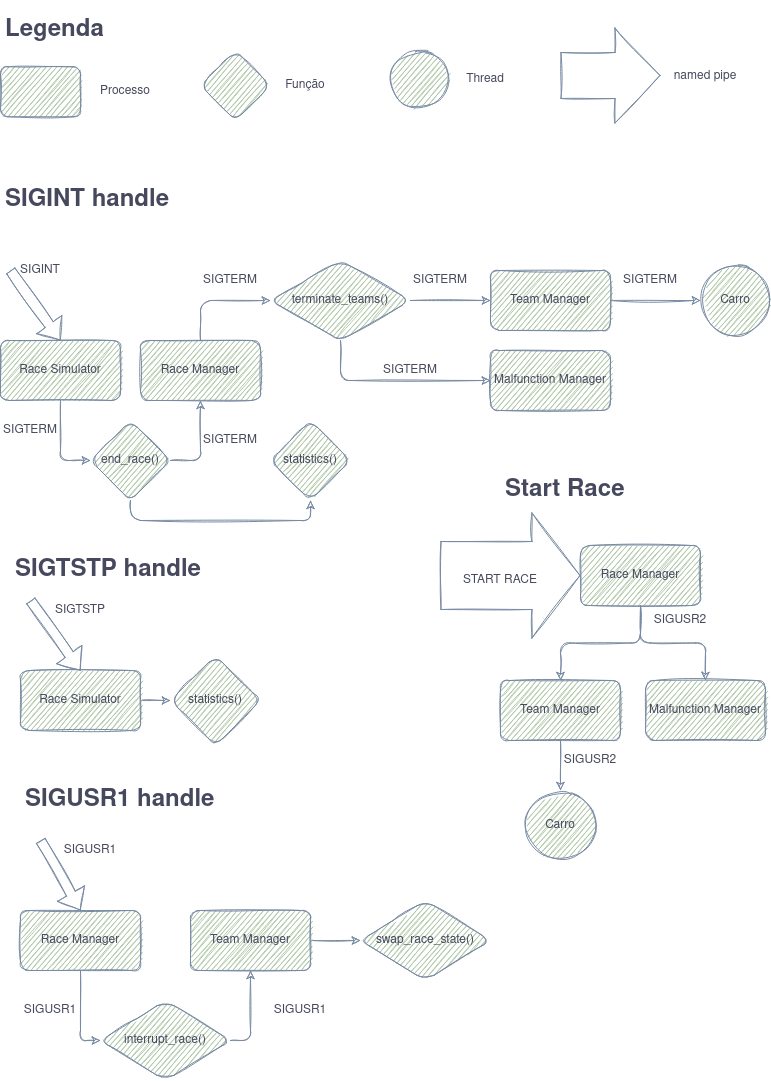

The diagram above was exported from draw.io. Its source (the exported page's mxGraphModel, read from the mxfile embedded in the PNG):
<mxGraphModel dx="1346" dy="804" grid="1" gridSize="10" guides="1" tooltips="1" connect="1" arrows="1" fold="1" page="1" pageScale="1" pageWidth="827" pageHeight="1169" background="#FFFFFF" math="0" shadow="0">
  <root>
    <mxCell id="0" />
    <mxCell id="1" parent="0" />
    <mxCell id="TU0zE7KKVC1VuY6yb_ay-2" style="edgeStyle=orthogonalEdgeStyle;orthogonalLoop=1;jettySize=auto;html=1;entryX=0;entryY=0.5;entryDx=0;entryDy=0;strokeColor=#788AA3;fontColor=#46495D;sketch=1;" edge="1" parent="1" source="gv90FAkoiflTQzuiytJY-1" target="TU0zE7KKVC1VuY6yb_ay-1">
      <mxGeometry relative="1" as="geometry" />
    </mxCell>
    <mxCell id="gv90FAkoiflTQzuiytJY-1" value="Race Simulator" style="whiteSpace=wrap;html=1;fillColor=#B2C9AB;strokeColor=#788AA3;fontColor=#46495D;sketch=1;rounded=1;" parent="1" vertex="1">
      <mxGeometry x="40" y="360" width="120" height="60" as="geometry" />
    </mxCell>
    <mxCell id="gv90FAkoiflTQzuiytJY-4" value="SIGINT" style="text;html=1;strokeColor=none;fillColor=none;align=center;verticalAlign=middle;whiteSpace=wrap;fontColor=#46495D;sketch=1;rounded=1;" parent="1" vertex="1">
      <mxGeometry x="60" y="280" width="40" height="20" as="geometry" />
    </mxCell>
    <mxCell id="gv90FAkoiflTQzuiytJY-6" value="" style="shape=flexArrow;endArrow=classic;html=1;entryX=0.5;entryY=0;entryDx=0;entryDy=0;strokeColor=#788AA3;fontColor=#46495D;sketch=1;" parent="1" target="gv90FAkoiflTQzuiytJY-1" edge="1">
      <mxGeometry width="50" height="50" relative="1" as="geometry">
        <mxPoint x="50" y="290" as="sourcePoint" />
        <mxPoint x="130" y="420" as="targetPoint" />
      </mxGeometry>
    </mxCell>
    <mxCell id="TU0zE7KKVC1VuY6yb_ay-9" style="edgeStyle=orthogonalEdgeStyle;orthogonalLoop=1;jettySize=auto;html=1;exitX=0.5;exitY=0;exitDx=0;exitDy=0;entryX=0;entryY=0.5;entryDx=0;entryDy=0;strokeColor=#788AA3;fontColor=#46495D;sketch=1;" edge="1" parent="1" source="gv90FAkoiflTQzuiytJY-7" target="TU0zE7KKVC1VuY6yb_ay-8">
      <mxGeometry relative="1" as="geometry" />
    </mxCell>
    <mxCell id="gv90FAkoiflTQzuiytJY-7" value="Race Manager" style="whiteSpace=wrap;html=1;fillColor=#B2C9AB;strokeColor=#788AA3;fontColor=#46495D;sketch=1;rounded=1;" parent="1" vertex="1">
      <mxGeometry x="180" y="360" width="120" height="60" as="geometry" />
    </mxCell>
    <mxCell id="TU0zE7KKVC1VuY6yb_ay-12" style="edgeStyle=orthogonalEdgeStyle;orthogonalLoop=1;jettySize=auto;html=1;exitX=1;exitY=0.5;exitDx=0;exitDy=0;entryX=0;entryY=0.5;entryDx=0;entryDy=0;strokeColor=#788AA3;fontColor=#46495D;sketch=1;" edge="1" parent="1" source="gv90FAkoiflTQzuiytJY-17" target="gv90FAkoiflTQzuiytJY-41">
      <mxGeometry relative="1" as="geometry" />
    </mxCell>
    <mxCell id="gv90FAkoiflTQzuiytJY-17" value="Team Manager" style="whiteSpace=wrap;html=1;fillColor=#B2C9AB;strokeColor=#788AA3;fontColor=#46495D;sketch=1;rounded=1;" parent="1" vertex="1">
      <mxGeometry x="530" y="290" width="120" height="60" as="geometry" />
    </mxCell>
    <mxCell id="gv90FAkoiflTQzuiytJY-34" value="SIGTERM" style="text;html=1;strokeColor=none;fillColor=none;align=center;verticalAlign=middle;whiteSpace=wrap;fontColor=#46495D;sketch=1;rounded=1;" parent="1" vertex="1">
      <mxGeometry x="250" y="290" width="40" height="20" as="geometry" />
    </mxCell>
    <mxCell id="gv90FAkoiflTQzuiytJY-41" value="Carro" style="ellipse;whiteSpace=wrap;html=1;aspect=fixed;fillColor=#B2C9AB;strokeColor=#788AA3;fontColor=#46495D;sketch=1;rounded=1;" parent="1" vertex="1">
      <mxGeometry x="740" y="285" width="70" height="70" as="geometry" />
    </mxCell>
    <mxCell id="TU0zE7KKVC1VuY6yb_ay-5" style="edgeStyle=orthogonalEdgeStyle;orthogonalLoop=1;jettySize=auto;html=1;exitX=1;exitY=0.5;exitDx=0;exitDy=0;entryX=0.5;entryY=1;entryDx=0;entryDy=0;strokeColor=#788AA3;fontColor=#46495D;sketch=1;" edge="1" parent="1" source="TU0zE7KKVC1VuY6yb_ay-1" target="gv90FAkoiflTQzuiytJY-7">
      <mxGeometry relative="1" as="geometry" />
    </mxCell>
    <mxCell id="TU0zE7KKVC1VuY6yb_ay-48" style="edgeStyle=orthogonalEdgeStyle;orthogonalLoop=1;jettySize=auto;html=1;exitX=0.5;exitY=1;exitDx=0;exitDy=0;entryX=0.5;entryY=1;entryDx=0;entryDy=0;strokeColor=#788AA3;fontColor=#46495D;sketch=1;" edge="1" parent="1" source="TU0zE7KKVC1VuY6yb_ay-1" target="TU0zE7KKVC1VuY6yb_ay-46">
      <mxGeometry relative="1" as="geometry" />
    </mxCell>
    <mxCell id="TU0zE7KKVC1VuY6yb_ay-1" value="end_race()" style="rhombus;whiteSpace=wrap;html=1;fillColor=#B2C9AB;strokeColor=#788AA3;fontColor=#46495D;sketch=1;rounded=1;" vertex="1" parent="1">
      <mxGeometry x="130" y="440" width="80" height="80" as="geometry" />
    </mxCell>
    <mxCell id="TU0zE7KKVC1VuY6yb_ay-6" value="SIGTERM" style="text;html=1;strokeColor=none;fillColor=none;align=center;verticalAlign=middle;whiteSpace=wrap;fontColor=#46495D;sketch=1;rounded=1;" vertex="1" parent="1">
      <mxGeometry x="50" y="440" width="40" height="20" as="geometry" />
    </mxCell>
    <mxCell id="TU0zE7KKVC1VuY6yb_ay-7" value="SIGTERM" style="text;html=1;strokeColor=none;fillColor=none;align=center;verticalAlign=middle;whiteSpace=wrap;fontColor=#46495D;sketch=1;rounded=1;" vertex="1" parent="1">
      <mxGeometry x="250" y="450" width="40" height="20" as="geometry" />
    </mxCell>
    <mxCell id="TU0zE7KKVC1VuY6yb_ay-10" style="edgeStyle=orthogonalEdgeStyle;orthogonalLoop=1;jettySize=auto;html=1;exitX=1;exitY=0.5;exitDx=0;exitDy=0;entryX=0;entryY=0.5;entryDx=0;entryDy=0;strokeColor=#788AA3;fontColor=#46495D;sketch=1;" edge="1" parent="1" source="TU0zE7KKVC1VuY6yb_ay-8" target="gv90FAkoiflTQzuiytJY-17">
      <mxGeometry relative="1" as="geometry" />
    </mxCell>
    <mxCell id="TU0zE7KKVC1VuY6yb_ay-17" style="edgeStyle=orthogonalEdgeStyle;orthogonalLoop=1;jettySize=auto;html=1;exitX=0.5;exitY=1;exitDx=0;exitDy=0;entryX=0;entryY=0.5;entryDx=0;entryDy=0;strokeColor=#788AA3;fontColor=#46495D;sketch=1;" edge="1" parent="1" source="TU0zE7KKVC1VuY6yb_ay-8" target="TU0zE7KKVC1VuY6yb_ay-14">
      <mxGeometry relative="1" as="geometry" />
    </mxCell>
    <mxCell id="TU0zE7KKVC1VuY6yb_ay-8" value="terminate_teams()" style="rhombus;whiteSpace=wrap;html=1;fillColor=#B2C9AB;strokeColor=#788AA3;fontColor=#46495D;sketch=1;rounded=1;" vertex="1" parent="1">
      <mxGeometry x="310" y="280" width="140" height="80" as="geometry" />
    </mxCell>
    <mxCell id="TU0zE7KKVC1VuY6yb_ay-11" value="SIGTERM" style="text;html=1;strokeColor=none;fillColor=none;align=center;verticalAlign=middle;whiteSpace=wrap;fontColor=#46495D;sketch=1;rounded=1;" vertex="1" parent="1">
      <mxGeometry x="460" y="290" width="40" height="20" as="geometry" />
    </mxCell>
    <mxCell id="TU0zE7KKVC1VuY6yb_ay-13" value="SIGTERM" style="text;html=1;strokeColor=none;fillColor=none;align=center;verticalAlign=middle;whiteSpace=wrap;fontColor=#46495D;sketch=1;rounded=1;" vertex="1" parent="1">
      <mxGeometry x="670" y="290" width="40" height="20" as="geometry" />
    </mxCell>
    <mxCell id="TU0zE7KKVC1VuY6yb_ay-14" value="Malfunction Manager" style="whiteSpace=wrap;html=1;fillColor=#B2C9AB;strokeColor=#788AA3;fontColor=#46495D;sketch=1;rounded=1;" vertex="1" parent="1">
      <mxGeometry x="530" y="370" width="120" height="60" as="geometry" />
    </mxCell>
    <mxCell id="TU0zE7KKVC1VuY6yb_ay-16" value="SIGTERM" style="text;html=1;strokeColor=none;fillColor=none;align=center;verticalAlign=middle;whiteSpace=wrap;fontColor=#46495D;sketch=1;rounded=1;" vertex="1" parent="1">
      <mxGeometry x="430" y="380" width="40" height="20" as="geometry" />
    </mxCell>
    <mxCell id="TU0zE7KKVC1VuY6yb_ay-18" value="" style="whiteSpace=wrap;html=1;fillColor=#B2C9AB;strokeColor=#788AA3;fontColor=#46495D;sketch=1;rounded=1;" vertex="1" parent="1">
      <mxGeometry x="40" y="86.25" width="80" height="50" as="geometry" />
    </mxCell>
    <mxCell id="TU0zE7KKVC1VuY6yb_ay-21" value="" style="rhombus;whiteSpace=wrap;html=1;fillColor=#B2C9AB;strokeColor=#788AA3;fontColor=#46495D;sketch=1;rounded=1;" vertex="1" parent="1">
      <mxGeometry x="240" y="70" width="70" height="70" as="geometry" />
    </mxCell>
    <mxCell id="TU0zE7KKVC1VuY6yb_ay-24" value="" style="ellipse;whiteSpace=wrap;html=1;aspect=fixed;fillColor=#B2C9AB;strokeColor=#788AA3;fontColor=#46495D;sketch=1;rounded=1;" vertex="1" parent="1">
      <mxGeometry x="430" y="70" width="57.5" height="57.5" as="geometry" />
    </mxCell>
    <mxCell id="TU0zE7KKVC1VuY6yb_ay-27" value="Processo" style="text;html=1;strokeColor=none;fillColor=none;align=center;verticalAlign=middle;whiteSpace=wrap;fontColor=#46495D;sketch=1;rounded=1;" vertex="1" parent="1">
      <mxGeometry x="120" y="101.25" width="90" height="20" as="geometry" />
    </mxCell>
    <mxCell id="TU0zE7KKVC1VuY6yb_ay-28" value="Função" style="text;html=1;strokeColor=none;fillColor=none;align=center;verticalAlign=middle;whiteSpace=wrap;fontColor=#46495D;sketch=1;rounded=1;" vertex="1" parent="1">
      <mxGeometry x="300" y="95" width="90" height="20" as="geometry" />
    </mxCell>
    <mxCell id="TU0zE7KKVC1VuY6yb_ay-29" value="Thread" style="text;html=1;strokeColor=none;fillColor=none;align=center;verticalAlign=middle;whiteSpace=wrap;fontColor=#46495D;sketch=1;rounded=1;" vertex="1" parent="1">
      <mxGeometry x="480" y="88.75" width="90" height="20" as="geometry" />
    </mxCell>
    <mxCell id="TU0zE7KKVC1VuY6yb_ay-30" value="&lt;h1&gt;SIGINT handle&lt;br&gt;&lt;/h1&gt;" style="text;html=1;strokeColor=none;fillColor=none;spacing=5;spacingTop=-20;whiteSpace=wrap;overflow=hidden;fontColor=#46495D;sketch=1;rounded=1;" vertex="1" parent="1">
      <mxGeometry x="40" y="200" width="220" height="50" as="geometry" />
    </mxCell>
    <mxCell id="TU0zE7KKVC1VuY6yb_ay-31" value="&lt;h1&gt;Legenda&lt;br&gt;&lt;/h1&gt;" style="text;html=1;strokeColor=none;fillColor=none;spacing=5;spacingTop=-20;whiteSpace=wrap;overflow=hidden;fontColor=#46495D;sketch=1;rounded=1;" vertex="1" parent="1">
      <mxGeometry x="40" y="30" width="220" height="50" as="geometry" />
    </mxCell>
    <mxCell id="TU0zE7KKVC1VuY6yb_ay-39" style="edgeStyle=orthogonalEdgeStyle;orthogonalLoop=1;jettySize=auto;html=1;exitX=1;exitY=0.5;exitDx=0;exitDy=0;entryX=0;entryY=0.5;entryDx=0;entryDy=0;strokeColor=#788AA3;fontColor=#46495D;sketch=1;" edge="1" parent="1" source="TU0zE7KKVC1VuY6yb_ay-32" target="TU0zE7KKVC1VuY6yb_ay-38">
      <mxGeometry relative="1" as="geometry" />
    </mxCell>
    <mxCell id="TU0zE7KKVC1VuY6yb_ay-32" value="Race Simulator" style="whiteSpace=wrap;html=1;fillColor=#B2C9AB;strokeColor=#788AA3;fontColor=#46495D;sketch=1;rounded=1;" vertex="1" parent="1">
      <mxGeometry x="60" y="690" width="120" height="60" as="geometry" />
    </mxCell>
    <mxCell id="TU0zE7KKVC1VuY6yb_ay-33" value="" style="shape=flexArrow;endArrow=classic;html=1;entryX=0.5;entryY=0;entryDx=0;entryDy=0;strokeColor=#788AA3;fontColor=#46495D;sketch=1;" edge="1" parent="1" target="TU0zE7KKVC1VuY6yb_ay-32">
      <mxGeometry width="50" height="50" relative="1" as="geometry">
        <mxPoint x="70" y="620" as="sourcePoint" />
        <mxPoint x="150" y="750" as="targetPoint" />
      </mxGeometry>
    </mxCell>
    <mxCell id="TU0zE7KKVC1VuY6yb_ay-34" value="&lt;h1&gt;SIGTSTP handle&lt;br&gt;&lt;/h1&gt;" style="text;html=1;strokeColor=none;fillColor=none;spacing=5;spacingTop=-20;whiteSpace=wrap;overflow=hidden;fontColor=#46495D;sketch=1;rounded=1;" vertex="1" parent="1">
      <mxGeometry x="50" y="570" width="220" height="50" as="geometry" />
    </mxCell>
    <mxCell id="TU0zE7KKVC1VuY6yb_ay-37" value="SIGTSTP" style="text;html=1;strokeColor=none;fillColor=none;align=center;verticalAlign=middle;whiteSpace=wrap;fontColor=#46495D;sketch=1;rounded=1;" vertex="1" parent="1">
      <mxGeometry x="100" y="620" width="40" height="20" as="geometry" />
    </mxCell>
    <mxCell id="TU0zE7KKVC1VuY6yb_ay-38" value="statistics()" style="rhombus;whiteSpace=wrap;html=1;fillColor=#B2C9AB;strokeColor=#788AA3;fontColor=#46495D;sketch=1;rounded=1;" vertex="1" parent="1">
      <mxGeometry x="210" y="675" width="90" height="90" as="geometry" />
    </mxCell>
    <mxCell id="TU0zE7KKVC1VuY6yb_ay-49" style="edgeStyle=orthogonalEdgeStyle;orthogonalLoop=1;jettySize=auto;html=1;exitX=0.5;exitY=1;exitDx=0;exitDy=0;entryX=0;entryY=0.5;entryDx=0;entryDy=0;strokeColor=#788AA3;fontColor=#46495D;sketch=1;" edge="1" parent="1" source="TU0zE7KKVC1VuY6yb_ay-41" target="TU0zE7KKVC1VuY6yb_ay-45">
      <mxGeometry relative="1" as="geometry" />
    </mxCell>
    <mxCell id="TU0zE7KKVC1VuY6yb_ay-41" value="Race Manager" style="whiteSpace=wrap;html=1;fillColor=#B2C9AB;strokeColor=#788AA3;fontColor=#46495D;sketch=1;rounded=1;" vertex="1" parent="1">
      <mxGeometry x="60" y="930" width="120" height="60" as="geometry" />
    </mxCell>
    <mxCell id="TU0zE7KKVC1VuY6yb_ay-42" value="" style="shape=flexArrow;endArrow=classic;html=1;entryX=0.5;entryY=0;entryDx=0;entryDy=0;strokeColor=#788AA3;fontColor=#46495D;sketch=1;" edge="1" parent="1" target="TU0zE7KKVC1VuY6yb_ay-41">
      <mxGeometry width="50" height="50" relative="1" as="geometry">
        <mxPoint x="80" y="860" as="sourcePoint" />
        <mxPoint x="160" y="990" as="targetPoint" />
      </mxGeometry>
    </mxCell>
    <mxCell id="TU0zE7KKVC1VuY6yb_ay-43" value="&lt;h1&gt;SIGUSR1 handle&lt;br&gt;&lt;/h1&gt;" style="text;html=1;strokeColor=none;fillColor=none;spacing=5;spacingTop=-20;whiteSpace=wrap;overflow=hidden;fontColor=#46495D;sketch=1;rounded=1;" vertex="1" parent="1">
      <mxGeometry x="60" y="800" width="220" height="50" as="geometry" />
    </mxCell>
    <mxCell id="TU0zE7KKVC1VuY6yb_ay-44" value="SIGUSR1" style="text;html=1;strokeColor=none;fillColor=none;align=center;verticalAlign=middle;whiteSpace=wrap;fontColor=#46495D;sketch=1;rounded=1;" vertex="1" parent="1">
      <mxGeometry x="110" y="860" width="40" height="20" as="geometry" />
    </mxCell>
    <mxCell id="TU0zE7KKVC1VuY6yb_ay-51" style="edgeStyle=orthogonalEdgeStyle;orthogonalLoop=1;jettySize=auto;html=1;exitX=1;exitY=0.5;exitDx=0;exitDy=0;entryX=0.5;entryY=1;entryDx=0;entryDy=0;strokeColor=#788AA3;fontColor=#46495D;sketch=1;" edge="1" parent="1" source="TU0zE7KKVC1VuY6yb_ay-45" target="TU0zE7KKVC1VuY6yb_ay-50">
      <mxGeometry relative="1" as="geometry" />
    </mxCell>
    <mxCell id="TU0zE7KKVC1VuY6yb_ay-45" value="interrupt_race()" style="rhombus;whiteSpace=wrap;html=1;fillColor=#B2C9AB;strokeColor=#788AA3;fontColor=#46495D;sketch=1;rounded=1;" vertex="1" parent="1">
      <mxGeometry x="140" y="1020" width="130" height="80" as="geometry" />
    </mxCell>
    <mxCell id="TU0zE7KKVC1VuY6yb_ay-46" value="statistics()" style="rhombus;whiteSpace=wrap;html=1;fillColor=#B2C9AB;strokeColor=#788AA3;fontColor=#46495D;sketch=1;rounded=1;" vertex="1" parent="1">
      <mxGeometry x="310" y="440" width="80" height="80" as="geometry" />
    </mxCell>
    <mxCell id="TU0zE7KKVC1VuY6yb_ay-53" style="edgeStyle=orthogonalEdgeStyle;orthogonalLoop=1;jettySize=auto;html=1;exitX=1;exitY=0.5;exitDx=0;exitDy=0;entryX=0;entryY=0.5;entryDx=0;entryDy=0;strokeColor=#788AA3;fontColor=#46495D;sketch=1;" edge="1" parent="1" source="TU0zE7KKVC1VuY6yb_ay-50" target="TU0zE7KKVC1VuY6yb_ay-52">
      <mxGeometry relative="1" as="geometry" />
    </mxCell>
    <mxCell id="TU0zE7KKVC1VuY6yb_ay-50" value="Team Manager" style="whiteSpace=wrap;html=1;fillColor=#B2C9AB;strokeColor=#788AA3;fontColor=#46495D;sketch=1;rounded=1;" vertex="1" parent="1">
      <mxGeometry x="230" y="930" width="120" height="60" as="geometry" />
    </mxCell>
    <mxCell id="TU0zE7KKVC1VuY6yb_ay-52" value="swap_race_state()" style="rhombus;whiteSpace=wrap;html=1;fillColor=#B2C9AB;strokeColor=#788AA3;fontColor=#46495D;sketch=1;rounded=1;" vertex="1" parent="1">
      <mxGeometry x="400" y="920" width="130" height="80" as="geometry" />
    </mxCell>
    <mxCell id="TU0zE7KKVC1VuY6yb_ay-54" value="SIGUSR1" style="text;html=1;strokeColor=none;fillColor=none;align=center;verticalAlign=middle;whiteSpace=wrap;fontColor=#46495D;sketch=1;rounded=1;" vertex="1" parent="1">
      <mxGeometry x="70" y="1020" width="40" height="20" as="geometry" />
    </mxCell>
    <mxCell id="TU0zE7KKVC1VuY6yb_ay-55" value="SIGUSR1" style="text;html=1;strokeColor=none;fillColor=none;align=center;verticalAlign=middle;whiteSpace=wrap;fontColor=#46495D;sketch=1;rounded=1;" vertex="1" parent="1">
      <mxGeometry x="320" y="1020" width="40" height="20" as="geometry" />
    </mxCell>
    <mxCell id="TU0zE7KKVC1VuY6yb_ay-57" value="&lt;h1&gt;Start Race&lt;br&gt;&lt;/h1&gt;" style="text;html=1;strokeColor=none;fillColor=none;spacing=5;spacingTop=-20;whiteSpace=wrap;overflow=hidden;fontColor=#46495D;sketch=1;rounded=1;" vertex="1" parent="1">
      <mxGeometry x="540" y="490" width="130" height="50" as="geometry" />
    </mxCell>
    <mxCell id="TU0zE7KKVC1VuY6yb_ay-77" style="edgeStyle=orthogonalEdgeStyle;orthogonalLoop=1;jettySize=auto;html=1;exitX=0.5;exitY=1;exitDx=0;exitDy=0;entryX=0.5;entryY=0;entryDx=0;entryDy=0;strokeColor=#788AA3;fontColor=#46495D;sketch=1;" edge="1" parent="1" source="TU0zE7KKVC1VuY6yb_ay-58" target="TU0zE7KKVC1VuY6yb_ay-75">
      <mxGeometry relative="1" as="geometry" />
    </mxCell>
    <mxCell id="TU0zE7KKVC1VuY6yb_ay-78" style="edgeStyle=orthogonalEdgeStyle;orthogonalLoop=1;jettySize=auto;html=1;exitX=0.5;exitY=1;exitDx=0;exitDy=0;entryX=0.5;entryY=0;entryDx=0;entryDy=0;strokeColor=#788AA3;fontColor=#46495D;sketch=1;" edge="1" parent="1" source="TU0zE7KKVC1VuY6yb_ay-58" target="TU0zE7KKVC1VuY6yb_ay-76">
      <mxGeometry relative="1" as="geometry" />
    </mxCell>
    <mxCell id="TU0zE7KKVC1VuY6yb_ay-58" value="Race Manager" style="whiteSpace=wrap;html=1;fillColor=#B2C9AB;strokeColor=#788AA3;fontColor=#46495D;sketch=1;rounded=1;" vertex="1" parent="1">
      <mxGeometry x="620" y="565" width="120" height="60" as="geometry" />
    </mxCell>
    <mxCell id="TU0zE7KKVC1VuY6yb_ay-63" value="" style="shape=flexArrow;endArrow=classic;html=1;endWidth=56;endSize=15.67;width=68;entryX=0;entryY=0.5;entryDx=0;entryDy=0;strokeColor=#788AA3;fontColor=#46495D;sketch=1;" edge="1" parent="1" target="TU0zE7KKVC1VuY6yb_ay-58">
      <mxGeometry width="50" height="50" relative="1" as="geometry">
        <mxPoint x="480" y="595" as="sourcePoint" />
        <mxPoint x="470" y="605" as="targetPoint" />
      </mxGeometry>
    </mxCell>
    <mxCell id="TU0zE7KKVC1VuY6yb_ay-64" value="START RACE" style="text;html=1;strokeColor=none;fillColor=none;align=center;verticalAlign=middle;whiteSpace=wrap;fontColor=#46495D;sketch=1;rounded=1;" vertex="1" parent="1">
      <mxGeometry x="490" y="590" width="100" height="20" as="geometry" />
    </mxCell>
    <mxCell id="TU0zE7KKVC1VuY6yb_ay-70" value="" style="shape=flexArrow;endArrow=classic;html=1;endWidth=48;endSize=14.67;width=46;strokeColor=#788AA3;fontColor=#46495D;sketch=1;" edge="1" parent="1">
      <mxGeometry width="50" height="50" relative="1" as="geometry">
        <mxPoint x="600" y="95" as="sourcePoint" />
        <mxPoint x="700" y="95" as="targetPoint" />
      </mxGeometry>
    </mxCell>
    <mxCell id="TU0zE7KKVC1VuY6yb_ay-71" value="named pipe" style="text;html=1;strokeColor=none;fillColor=none;align=center;verticalAlign=middle;whiteSpace=wrap;fontColor=#46495D;sketch=1;rounded=1;" vertex="1" parent="1">
      <mxGeometry x="700" y="86.25" width="90" height="20" as="geometry" />
    </mxCell>
    <mxCell id="TU0zE7KKVC1VuY6yb_ay-81" style="edgeStyle=orthogonalEdgeStyle;orthogonalLoop=1;jettySize=auto;html=1;exitX=0.5;exitY=1;exitDx=0;exitDy=0;entryX=0.5;entryY=0;entryDx=0;entryDy=0;strokeColor=#788AA3;fontColor=#46495D;sketch=1;" edge="1" parent="1" source="TU0zE7KKVC1VuY6yb_ay-75" target="TU0zE7KKVC1VuY6yb_ay-79">
      <mxGeometry relative="1" as="geometry" />
    </mxCell>
    <mxCell id="TU0zE7KKVC1VuY6yb_ay-75" value="Team Manager" style="whiteSpace=wrap;html=1;fillColor=#B2C9AB;strokeColor=#788AA3;fontColor=#46495D;sketch=1;rounded=1;" vertex="1" parent="1">
      <mxGeometry x="540" y="700" width="120" height="60" as="geometry" />
    </mxCell>
    <mxCell id="TU0zE7KKVC1VuY6yb_ay-76" value="Malfunction Manager" style="whiteSpace=wrap;html=1;fillColor=#B2C9AB;strokeColor=#788AA3;fontColor=#46495D;sketch=1;rounded=1;" vertex="1" parent="1">
      <mxGeometry x="685" y="700" width="120" height="60" as="geometry" />
    </mxCell>
    <mxCell id="TU0zE7KKVC1VuY6yb_ay-79" value="Carro" style="ellipse;whiteSpace=wrap;html=1;aspect=fixed;fillColor=#B2C9AB;strokeColor=#788AA3;fontColor=#46495D;sketch=1;rounded=1;" vertex="1" parent="1">
      <mxGeometry x="565" y="810" width="70" height="70" as="geometry" />
    </mxCell>
    <mxCell id="TU0zE7KKVC1VuY6yb_ay-82" value="SIGUSR2" style="text;html=1;strokeColor=none;fillColor=none;align=center;verticalAlign=middle;whiteSpace=wrap;fontColor=#46495D;sketch=1;rounded=1;" vertex="1" parent="1">
      <mxGeometry x="700" y="630" width="40" height="20" as="geometry" />
    </mxCell>
    <mxCell id="TU0zE7KKVC1VuY6yb_ay-83" value="SIGUSR2" style="text;html=1;strokeColor=none;fillColor=none;align=center;verticalAlign=middle;whiteSpace=wrap;fontColor=#46495D;sketch=1;rounded=1;" vertex="1" parent="1">
      <mxGeometry x="610" y="770" width="40" height="20" as="geometry" />
    </mxCell>
  </root>
</mxGraphModel>